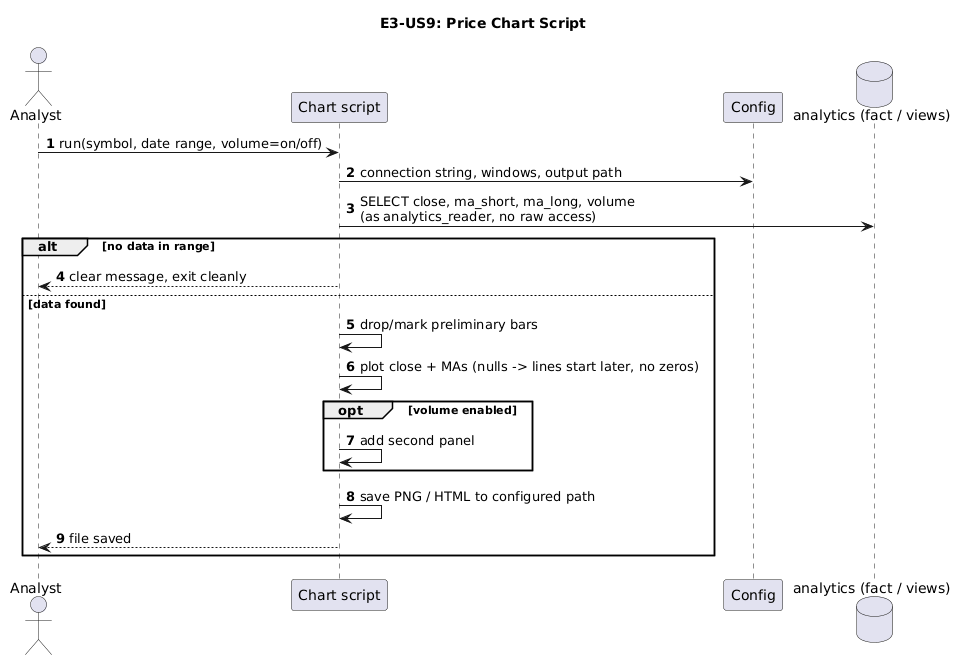

The diagram above was rendered by PlantUML. Its source (embedded in the PNG):
@startuml
title E3-US9: Price Chart Script
autonumber
actor Analyst
participant "Chart script" as CS
participant Config
database "analytics (fact / views)" as A

Analyst -> CS: run(symbol, date range, volume=on/off)
CS -> Config: connection string, windows, output path
CS -> A: SELECT close, ma_short, ma_long, volume\n(as analytics_reader, no raw access)
alt no data in range
    CS --> Analyst: clear message, exit cleanly
else data found
    CS -> CS: drop/mark preliminary bars
    CS -> CS: plot close + MAs (nulls -> lines start later, no zeros)
    opt volume enabled
        CS -> CS: add second panel
    end
    CS -> CS: save PNG / HTML to configured path
    CS --> Analyst: file saved
end
@enduml